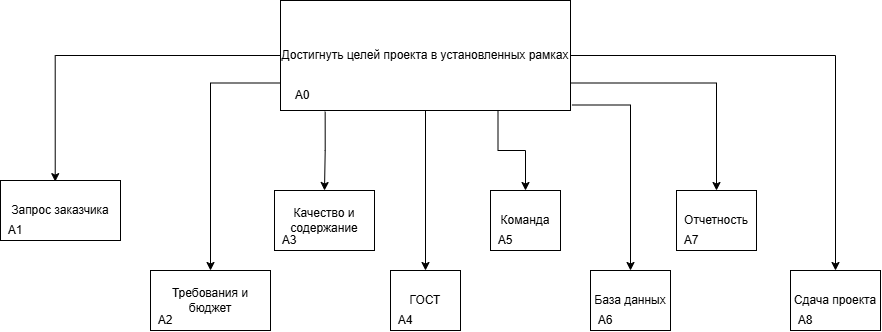

The diagram above was exported from draw.io. Its source (the exported page's mxGraphModel, read from the mxfile embedded in the PNG):
<mxGraphModel dx="1237" dy="653" grid="1" gridSize="10" guides="1" tooltips="1" connect="1" arrows="1" fold="1" page="1" pageScale="1" pageWidth="827" pageHeight="1169" math="0" shadow="0">
  <root>
    <mxCell id="0" />
    <mxCell id="1" parent="0" />
    <mxCell id="LrNVKmhC6Soj_Wg2TPfN-6" edge="1" parent="1" source="LrNVKmhC6Soj_Wg2TPfN-1" style="edgeStyle=orthogonalEdgeStyle;rounded=0;orthogonalLoop=1;jettySize=auto;html=1;exitX=0;exitY=0.75;exitDx=0;exitDy=0;entryX=0.5;entryY=0;entryDx=0;entryDy=0;" target="LrNVKmhC6Soj_Wg2TPfN-5">
      <mxGeometry relative="1" as="geometry" />
    </mxCell>
    <mxCell id="LrNVKmhC6Soj_Wg2TPfN-8" edge="1" parent="1" source="LrNVKmhC6Soj_Wg2TPfN-1" style="edgeStyle=orthogonalEdgeStyle;rounded=0;orthogonalLoop=1;jettySize=auto;html=1;exitX=0.154;exitY=1.011;exitDx=0;exitDy=0;exitPerimeter=0;entryX=0.5;entryY=0;entryDx=0;entryDy=0;" target="LrNVKmhC6Soj_Wg2TPfN-7">
      <mxGeometry relative="1" x="-0.0575" as="geometry">
        <mxPoint x="369.66666666666674" y="480" as="targetPoint" />
      </mxGeometry>
    </mxCell>
    <mxCell id="LrNVKmhC6Soj_Wg2TPfN-10" edge="1" parent="1" source="LrNVKmhC6Soj_Wg2TPfN-1" style="edgeStyle=orthogonalEdgeStyle;rounded=0;orthogonalLoop=1;jettySize=auto;html=1;entryX=0.5;entryY=0;entryDx=0;entryDy=0;" target="LrNVKmhC6Soj_Wg2TPfN-9">
      <mxGeometry relative="1" as="geometry" />
    </mxCell>
    <mxCell id="LrNVKmhC6Soj_Wg2TPfN-12" edge="1" parent="1" source="LrNVKmhC6Soj_Wg2TPfN-1" style="edgeStyle=orthogonalEdgeStyle;rounded=0;orthogonalLoop=1;jettySize=auto;html=1;exitX=0.75;exitY=1;exitDx=0;exitDy=0;entryX=0.5;entryY=0;entryDx=0;entryDy=0;" target="LrNVKmhC6Soj_Wg2TPfN-11">
      <mxGeometry relative="1" as="geometry" />
    </mxCell>
    <mxCell id="LrNVKmhC6Soj_Wg2TPfN-15" edge="1" parent="1" source="LrNVKmhC6Soj_Wg2TPfN-1" style="edgeStyle=orthogonalEdgeStyle;rounded=0;orthogonalLoop=1;jettySize=auto;html=1;exitX=1.005;exitY=0.95;exitDx=0;exitDy=0;entryX=0.5;entryY=0;entryDx=0;entryDy=0;exitPerimeter=0;" target="LrNVKmhC6Soj_Wg2TPfN-14">
      <mxGeometry relative="1" x="-0.1024" as="geometry" />
    </mxCell>
    <mxCell id="LrNVKmhC6Soj_Wg2TPfN-18" edge="1" parent="1" source="LrNVKmhC6Soj_Wg2TPfN-1" style="edgeStyle=orthogonalEdgeStyle;rounded=0;orthogonalLoop=1;jettySize=auto;html=1;exitX=1;exitY=0.75;exitDx=0;exitDy=0;entryX=0.5;entryY=0;entryDx=0;entryDy=0;" target="LrNVKmhC6Soj_Wg2TPfN-16">
      <mxGeometry relative="1" as="geometry" />
    </mxCell>
    <mxCell id="LrNVKmhC6Soj_Wg2TPfN-20" edge="1" parent="1" source="LrNVKmhC6Soj_Wg2TPfN-1" style="edgeStyle=orthogonalEdgeStyle;rounded=0;orthogonalLoop=1;jettySize=auto;html=1;entryX=0.5;entryY=0;entryDx=0;entryDy=0;" target="LrNVKmhC6Soj_Wg2TPfN-19">
      <mxGeometry relative="1" as="geometry" />
    </mxCell>
    <mxCell id="LrNVKmhC6Soj_Wg2TPfN-1" parent="1" style="rounded=0;whiteSpace=wrap;html=1;" value="Достигнуть целей проекта в установленных рамках" vertex="1">
      <mxGeometry height="110" width="290" x="370" y="310" as="geometry" />
    </mxCell>
    <mxCell id="LrNVKmhC6Soj_Wg2TPfN-3" parent="1" style="whiteSpace=wrap;html=1;" value="Запрос заказчика" vertex="1">
      <mxGeometry height="60" width="120" x="90" y="490" as="geometry" />
    </mxCell>
    <mxCell id="LrNVKmhC6Soj_Wg2TPfN-4" edge="1" parent="1" source="LrNVKmhC6Soj_Wg2TPfN-1" style="edgeStyle=orthogonalEdgeStyle;rounded=0;orthogonalLoop=1;jettySize=auto;html=1;entryX=0.456;entryY=0.019;entryDx=0;entryDy=0;entryPerimeter=0;" target="LrNVKmhC6Soj_Wg2TPfN-3">
      <mxGeometry relative="1" as="geometry" />
    </mxCell>
    <mxCell id="LrNVKmhC6Soj_Wg2TPfN-5" parent="1" style="rounded=0;whiteSpace=wrap;html=1;" value="Требования и бюджет" vertex="1">
      <mxGeometry height="60" width="120" x="240" y="580" as="geometry" />
    </mxCell>
    <mxCell id="LrNVKmhC6Soj_Wg2TPfN-7" parent="1" style="rounded=0;whiteSpace=wrap;html=1;" value="Качество и содержание" vertex="1">
      <mxGeometry height="60" width="100" x="364" y="500" as="geometry" />
    </mxCell>
    <mxCell id="LrNVKmhC6Soj_Wg2TPfN-9" parent="1" style="rounded=0;whiteSpace=wrap;html=1;" value="ГОСТ" vertex="1">
      <mxGeometry height="60" width="70" x="480" y="580" as="geometry" />
    </mxCell>
    <mxCell id="LrNVKmhC6Soj_Wg2TPfN-11" parent="1" style="rounded=0;whiteSpace=wrap;html=1;" value="Команда" vertex="1">
      <mxGeometry height="60" width="70" x="580" y="500" as="geometry" />
    </mxCell>
    <mxCell id="LrNVKmhC6Soj_Wg2TPfN-14" parent="1" style="rounded=0;whiteSpace=wrap;html=1;" value="База данных" vertex="1">
      <mxGeometry height="60" width="80" x="680" y="580" as="geometry" />
    </mxCell>
    <mxCell id="LrNVKmhC6Soj_Wg2TPfN-16" parent="1" style="rounded=0;whiteSpace=wrap;html=1;" value="Отчетность" vertex="1">
      <mxGeometry height="60" width="80" x="766" y="500" as="geometry" />
    </mxCell>
    <mxCell id="LrNVKmhC6Soj_Wg2TPfN-19" parent="1" style="rounded=0;whiteSpace=wrap;html=1;" value="Сдача проекта" vertex="1">
      <mxGeometry height="60" width="90" x="880" y="580" as="geometry" />
    </mxCell>
    <mxCell id="LrNVKmhC6Soj_Wg2TPfN-21" parent="1" style="text;html=1;whiteSpace=wrap;strokeColor=none;fillColor=none;align=center;verticalAlign=middle;rounded=0;" value="А0" vertex="1">
      <mxGeometry height="30" width="44" x="370" y="390" as="geometry" />
    </mxCell>
    <mxCell id="LrNVKmhC6Soj_Wg2TPfN-22" parent="1" style="text;html=1;whiteSpace=wrap;strokeColor=none;fillColor=none;align=center;verticalAlign=middle;rounded=0;" value="А1" vertex="1">
      <mxGeometry height="20" width="30" x="90" y="530" as="geometry" />
    </mxCell>
    <mxCell id="LrNVKmhC6Soj_Wg2TPfN-23" parent="1" style="text;html=1;whiteSpace=wrap;strokeColor=none;fillColor=none;align=center;verticalAlign=middle;rounded=0;" value="А2" vertex="1">
      <mxGeometry height="20" width="30" x="240" y="620" as="geometry" />
    </mxCell>
    <mxCell id="LrNVKmhC6Soj_Wg2TPfN-24" parent="1" style="text;html=1;whiteSpace=wrap;strokeColor=none;fillColor=none;align=center;verticalAlign=middle;rounded=0;" value="А3" vertex="1">
      <mxGeometry height="20" width="30" x="364" y="540" as="geometry" />
    </mxCell>
    <mxCell id="LrNVKmhC6Soj_Wg2TPfN-25" parent="1" style="text;html=1;whiteSpace=wrap;strokeColor=none;fillColor=none;align=center;verticalAlign=middle;rounded=0;" value="А4" vertex="1">
      <mxGeometry height="20" width="30" x="480" y="620" as="geometry" />
    </mxCell>
    <mxCell id="LrNVKmhC6Soj_Wg2TPfN-26" parent="1" style="text;html=1;whiteSpace=wrap;strokeColor=none;fillColor=none;align=center;verticalAlign=middle;rounded=0;" value="А5" vertex="1">
      <mxGeometry height="20" width="30" x="580" y="540" as="geometry" />
    </mxCell>
    <mxCell id="LrNVKmhC6Soj_Wg2TPfN-28" parent="1" style="text;html=1;whiteSpace=wrap;strokeColor=none;fillColor=none;align=center;verticalAlign=middle;rounded=0;" value="А6" vertex="1">
      <mxGeometry height="20" width="30" x="680" y="620" as="geometry" />
    </mxCell>
    <mxCell id="LrNVKmhC6Soj_Wg2TPfN-31" parent="1" style="text;html=1;whiteSpace=wrap;strokeColor=none;fillColor=none;align=center;verticalAlign=middle;rounded=0;" value="А7" vertex="1">
      <mxGeometry height="20" width="30" x="766" y="540" as="geometry" />
    </mxCell>
    <mxCell id="LrNVKmhC6Soj_Wg2TPfN-32" parent="1" style="text;html=1;whiteSpace=wrap;strokeColor=none;fillColor=none;align=center;verticalAlign=middle;rounded=0;" value="А8" vertex="1">
      <mxGeometry height="20" width="30" x="880" y="620" as="geometry" />
    </mxCell>
  </root>
</mxGraphModel>